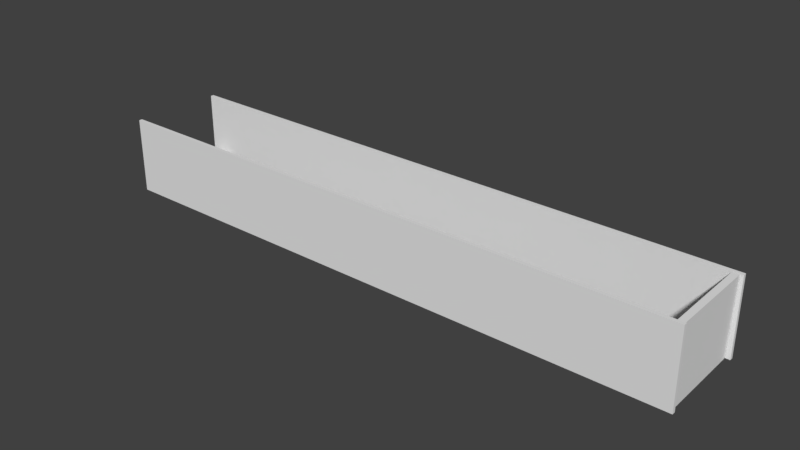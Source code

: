 # Source: Range.blend  (saved by Blender 2.78.0; exported with 4.5.12 LTS)
import bpy
from mathutils import Matrix  # noqa: F401  (used for matrix-valued properties, if any)

bpy.ops.wm.read_factory_settings(use_empty=True)
scene = bpy.context.scene
scene.name = 'Scene'

# ---- collections
col_collection_1 = bpy.data.collections.new('Collection 1'); scene.collection.children.link(col_collection_1)

# ---- materials (node trees are filled in below, after node groups)
mat_material = bpy.data.materials.new('Material')
mat_material.alpha_threshold = 0.0
mat_material.use_transparent_shadow = False
mat_material.roughness = 0.5
mat_material.line_color = (0.0, 0.0, 0.0, 1.0)

# ---- material node trees

# ---- world
world_world = bpy.data.worlds.new('World'); scene.world = world_world
world_world.color = (0.05088, 0.05088, 0.05088)
world_world.use_sun_shadow = False
world_world.sun_shadow_jitter_overblur = 0.0
world_world.cycles.sampling_method = 'MANUAL'

# ---- meshes
me_cube_003 = bpy.data.meshes.new('Cube.003')
me_cube_003.from_pydata([(1.0, 1.0, -1.0), (1.0, -1.0, -1.0), (-1.0, -1.0, -1.0), (-1.0, 1.0, -1.0), (1.0, 1.0, 1.0), (1.0, -1.0, 1.0), (-1.0, -1.0, 1.0), (-1.0, 1.0, 1.0)], [], [(0, 1, 2, 3), (4, 7, 6, 5), (0, 4, 5, 1), (1, 5, 6, 2), (2, 6, 7, 3), (4, 0, 3, 7)])
_uv = me_cube_003.uv_layers.new(name='UVMap')
_uv.uv.foreach_set('vector', [1.987e-08, 0.6667, 0.3333, 0.6667, 0.3333, 1.0, 0.0, 1.0, 0.3333, 0.3333, 0.3333, 0.6667, 4.967e-08, 0.6667, 0.0, 0.3333, 0.6667, 0.3333, 0.3333, 0.3333, 0.3333, 0.0, 0.6667, 1.987e-08, 2.98e-08, 0.3333, 0.0, 1.291e-07, 0.3333, 0.0, 0.3333, 0.3333, 1.0, 0.3333, 0.6667, 0.3333, 0.6667, 8.941e-08, 1.0, 0.0, 0.007162, 0.007162, 0.9928, 0.007163, 0.9928, 0.9928, 0.007162, 0.9928])
me_cube_003.materials.append(mat_material)
me_cube_003.use_remesh_preserve_volume = False
me_cube_003.use_remesh_preserve_attributes = False
me_cube_003.use_mirror_vertex_groups = False
me_cube_003.update()
me_cube_002 = bpy.data.meshes.new('Cube.002')
me_cube_002.from_pydata([(1.0, 1.0, -1.0), (1.0, -1.0, -1.0), (-1.0, -1.0, -1.0), (-1.0, 1.0, -1.0), (1.0, 1.0, 1.0), (1.0, -1.0, 1.0), (-1.0, -1.0, 1.0), (-1.0, 1.0, 1.0)], [], [(0, 1, 2, 3), (4, 7, 6, 5), (0, 4, 5, 1), (1, 5, 6, 2), (2, 6, 7, 3), (4, 0, 3, 7)])
_uv = me_cube_002.uv_layers.new(name='UVMap')
_uv.uv.foreach_set('vector', [1.987e-08, 0.6667, 0.3333, 0.6667, 0.3333, 1.0, 0.0, 1.0, 0.3333, 0.3333, 0.3333, 0.6667, 4.967e-08, 0.6667, 0.0, 0.3333, 0.6667, 0.3333, 0.3333, 0.3333, 0.3333, 0.0, 0.6667, 1.987e-08, 2.98e-08, 0.3333, 0.0, 1.291e-07, 0.3333, 0.0, 0.3333, 0.3333, 1.0, 0.3333, 0.6667, 0.3333, 0.6667, 8.941e-08, 1.0, 0.0, 0.3333, 0.3333, 0.6667, 0.3333, 0.6667, 0.6667, 0.3333, 0.6667])
me_cube_002.materials.append(mat_material)
me_cube_002.use_remesh_preserve_volume = False
me_cube_002.use_remesh_preserve_attributes = False
me_cube_002.use_mirror_vertex_groups = False
me_cube_002.update()
me_cube_001 = bpy.data.meshes.new('Cube.001')
me_cube_001.from_pydata([(1.0, 1.0, -1.0), (1.0, -1.0, -1.0), (-1.0, -1.0, -1.0), (-1.0, 1.0, -1.0), (1.0, 1.0, 1.0), (1.0, -1.0, 1.0), (-1.0, -1.0, 1.0), (-1.0, 1.0, 1.0)], [], [(0, 1, 2, 3), (4, 7, 6, 5), (0, 4, 5, 1), (1, 5, 6, 2), (2, 6, 7, 3), (4, 0, 3, 7)])
_uv = me_cube_001.uv_layers.new(name='UVMap')
_uv.uv.foreach_set('vector', [1.987e-08, 0.6667, 0.3333, 0.6667, 0.3333, 1.0, 0.0, 1.0, 0.3333, 0.3333, 0.3333, 0.6667, 4.967e-08, 0.6667, 0.0, 0.3333, 0.6667, 0.3333, 0.3333, 0.3333, 0.3333, 0.0, 0.6667, 1.987e-08, 0.9977, 0.001589, 0.9977, 0.9985, 0.0008336, 0.9985, 0.0008333, 0.00159, 1.0, 0.3333, 0.6667, 0.3333, 0.6667, 8.941e-08, 1.0, 0.0, 0.003075, 0.003075, 0.9969, 0.003075, 0.9969, 0.9969, 0.003075, 0.9969])
me_cube_001.materials.append(mat_material)
me_cube_001.use_remesh_preserve_volume = False
me_cube_001.use_remesh_preserve_attributes = False
me_cube_001.use_mirror_vertex_groups = False
me_cube_001.update()
me_cube = bpy.data.meshes.new('Cube')
me_cube.from_pydata([(1.0, 1.0, -1.0), (1.0, -1.0, -1.0), (-1.0, -1.0, -1.0), (-1.0, 1.0, -1.0), (1.0, 1.0, 1.0), (1.0, -1.0, 1.0), (-1.0, -1.0, 1.0), (-1.0, 1.0, 1.0)], [], [(0, 1, 2, 3), (4, 7, 6, 5), (0, 4, 5, 1), (1, 5, 6, 2), (2, 6, 7, 3), (4, 0, 3, 7)])
_uv = me_cube.uv_layers.new(name='UVMap')
_uv.uv.foreach_set('vector', [1.987e-08, 0.6667, 0.3333, 0.6667, 0.3333, 1.0, 0.0, 1.0, 0.3333, 0.3333, 0.3333, 0.6667, 4.967e-08, 0.6667, 0.0, 0.3333, 0.6667, 0.3333, 0.3333, 0.3333, 0.3333, 0.0, 0.6667, 1.987e-08, -0.01986, 1.018, -0.01986, 0.0134, 0.9851, 0.0134, 0.9851, 1.018, 1.011, 0.3386, 0.6772, 0.3386, 0.6772, 0.005291, 1.011, 0.005291, 0.004222, 0.004222, 0.9958, 0.004222, 0.9958, 0.9958, 0.004222, 0.9958])
me_cube.materials.append(mat_material)
me_cube.use_remesh_preserve_volume = False
me_cube.use_remesh_preserve_attributes = False
me_cube.use_mirror_vertex_groups = False
me_cube.update()

# ---- objects
ob_cube_003 = bpy.data.objects.new('Cube.003', me_cube_003)
ob_cube_002 = bpy.data.objects.new('Cube.002', me_cube_002)
ob_cube_001 = bpy.data.objects.new('Cube.001', me_cube_001)
ob_cube = bpy.data.objects.new('Cube', me_cube)

# ---- transforms, parenting, visibility, modifiers, constraints
ob_cube_003.location = (-6.31, -0.02224, 0.9123)
ob_cube_003.rotation_euler = (-1.604, 9.425, 4.708)
ob_cube_003.scale = (-3.424, 0.02933, 0.6634)
ob_cube_003.lock_rotations_4d = False
ob_cube_003.empty_display_type = 'ARROWS'
ob_cube_003.lineart.crease_threshold = 0.0
ob_cube_002.location = (35.75, -0.03641, 2.744)
ob_cube_002.rotation_euler = (-0.02261, -0.003108, -1.566)
ob_cube_002.scale = (3.312, 0.2314, 2.804)
ob_cube_002.lock_rotations_4d = False
ob_cube_002.empty_display_type = 'ARROWS'
ob_cube_002.lineart.crease_threshold = 0.0
ob_cube_001.location = (14.38, 3.439, 2.744)
ob_cube_001.scale = (21.87, 0.1227, 2.805)
ob_cube_001.lock_rotations_4d = False
ob_cube_001.empty_display_type = 'ARROWS'
ob_cube_001.lineart.crease_threshold = 0.0
ob_cube.location = (14.29, -3.421, 2.805)
ob_cube.scale = (21.87, 0.1227, 2.805)
ob_cube.lock_rotations_4d = False
ob_cube.empty_display_type = 'ARROWS'
ob_cube.lineart.crease_threshold = 0.0

# ---- collection membership
col_collection_1.objects.link(ob_cube_003)
col_collection_1.objects.link(ob_cube_002)
col_collection_1.objects.link(ob_cube_001)
col_collection_1.objects.link(ob_cube)

# ---- scene / render settings (as saved in the file)
scene.frame_start = 1; scene.frame_end = 250; scene.frame_set(1)
scene.render.engine = 'BLENDER_EEVEE_NEXT'
scene.render.resolution_percentage = 50
scene.render.dither_intensity = 0.0
scene.cycles.use_denoising = False
scene.cycles.samples = 128
scene.cycles.sampling_pattern = 'TABULATED_SOBOL'
scene.cycles.light_sampling_threshold = 0.0
scene.cycles.use_adaptive_sampling = False
scene.cycles.use_light_tree = False
scene.cycles.blur_glossy = 0.0
scene.cycles.sample_clamp_indirect = 0.0
scene.view_settings.view_transform = 'Standard'
bpy.context.view_layer.update()

# ---- added for rendering (the .blend has no active camera and no usable light): camera, sun
cam_auto = bpy.data.cameras.new('AutoCamera')
cam_auto.lens = 50.0
cam_auto.sensor_width = 36.0
cam_auto.clip_end = 1000.0
ob_auto_camera = bpy.data.objects.new('AutoCamera', cam_auto)
scene.collection.objects.link(ob_auto_camera)
ob_auto_camera.location = (55.7516, -49.6886, 35.8995)
ob_auto_camera.rotation_euler = (1.09748, -7.21219e-08, 0.694738)
scene.camera = ob_auto_camera
light_auto_sun = bpy.data.lights.new('AutoSun', 'SUN')
light_auto_sun.energy = 3.0
light_auto_sun.angle = 0.0523599
ob_auto_sun = bpy.data.objects.new('AutoSun', light_auto_sun)
scene.collection.objects.link(ob_auto_sun)
ob_auto_sun.rotation_euler = (0.872665, 0.174533, 0.523599)
bpy.context.view_layer.update()
